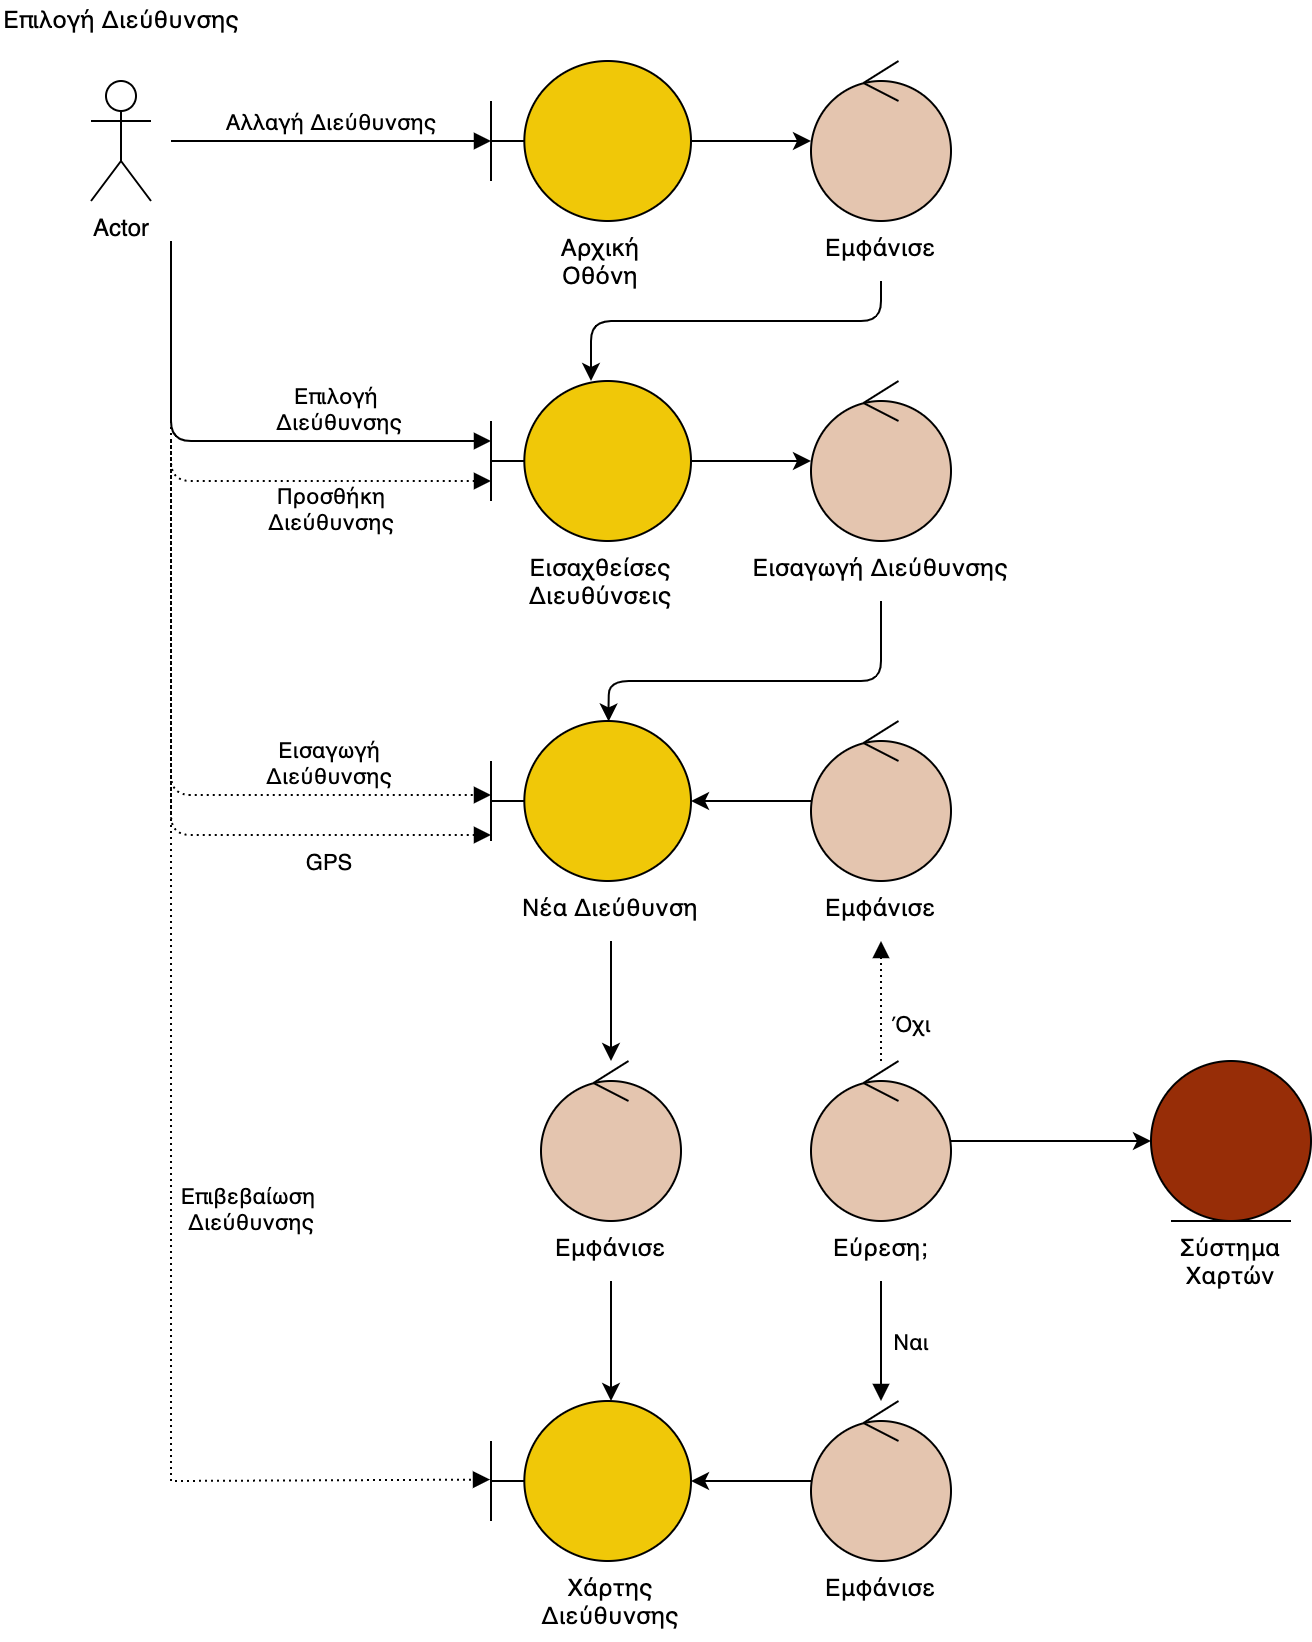

The diagram above was exported from draw.io. Its source (the exported page's mxGraphModel, read from the mxfile embedded in the PNG):
<mxGraphModel dx="1452" dy="1065" grid="1" gridSize="10" guides="1" tooltips="1" connect="1" arrows="1" fold="1" page="1" pageScale="1" pageWidth="850" pageHeight="1100" math="0" shadow="0">
  <root>
    <mxCell id="0" />
    <mxCell id="1" parent="0" />
    <mxCell id="79oA5LCMsvx89gKQDVUZ-1" value="Actor" style="shape=umlActor;verticalLabelPosition=bottom;verticalAlign=top;html=1;labelBackgroundColor=none;align=center;" parent="1" vertex="1">
      <mxGeometry x="80" y="130" width="30" height="60" as="geometry" />
    </mxCell>
    <mxCell id="VqOxDORk03WjtxossP3Z-4" style="edgeStyle=orthogonalEdgeStyle;rounded=0;orthogonalLoop=1;jettySize=auto;html=1;labelBackgroundColor=none;align=center;" parent="1" source="79oA5LCMsvx89gKQDVUZ-2" target="79oA5LCMsvx89gKQDVUZ-6" edge="1">
      <mxGeometry relative="1" as="geometry" />
    </mxCell>
    <mxCell id="79oA5LCMsvx89gKQDVUZ-2" value="" style="shape=umlBoundary;whiteSpace=wrap;html=1;labelBackgroundColor=none;align=center;fillColor=#F0C808;" parent="1" vertex="1">
      <mxGeometry x="280" y="120" width="100" height="80" as="geometry" />
    </mxCell>
    <mxCell id="79oA5LCMsvx89gKQDVUZ-5" value="Αλλαγή Διεύθυνσης" style="html=1;verticalAlign=bottom;endArrow=block;rounded=0;labelBackgroundColor=none;align=center;" parent="1" target="79oA5LCMsvx89gKQDVUZ-2" edge="1">
      <mxGeometry width="80" relative="1" as="geometry">
        <mxPoint x="120" y="160" as="sourcePoint" />
        <mxPoint x="460" y="240" as="targetPoint" />
      </mxGeometry>
    </mxCell>
    <mxCell id="VqOxDORk03WjtxossP3Z-5" style="edgeStyle=orthogonalEdgeStyle;rounded=1;orthogonalLoop=1;jettySize=auto;html=1;exitX=0.5;exitY=1;exitDx=0;exitDy=0;labelBackgroundColor=none;align=center;" parent="1" source="JB8wIz70gNwzi03Bl8Fk-2" target="79oA5LCMsvx89gKQDVUZ-7" edge="1">
      <mxGeometry relative="1" as="geometry">
        <Array as="points">
          <mxPoint x="475" y="250" />
          <mxPoint x="330" y="250" />
        </Array>
      </mxGeometry>
    </mxCell>
    <mxCell id="79oA5LCMsvx89gKQDVUZ-6" value="" style="ellipse;shape=umlControl;whiteSpace=wrap;html=1;labelBackgroundColor=none;align=center;fillColor=#E4C5AF;" parent="1" vertex="1">
      <mxGeometry x="440" y="120" width="70" height="80" as="geometry" />
    </mxCell>
    <mxCell id="VqOxDORk03WjtxossP3Z-6" style="edgeStyle=orthogonalEdgeStyle;rounded=0;orthogonalLoop=1;jettySize=auto;html=1;fillColor=#e51400;strokeColor=#000000;labelBackgroundColor=none;align=center;" parent="1" edge="1">
      <mxGeometry relative="1" as="geometry">
        <mxPoint x="380" y="320" as="sourcePoint" />
        <mxPoint x="440" y="320" as="targetPoint" />
      </mxGeometry>
    </mxCell>
    <mxCell id="79oA5LCMsvx89gKQDVUZ-7" value="" style="shape=umlBoundary;whiteSpace=wrap;html=1;labelBackgroundColor=none;align=center;fillColor=#F0C808;" parent="1" vertex="1">
      <mxGeometry x="280" y="280" width="100" height="80" as="geometry" />
    </mxCell>
    <mxCell id="79oA5LCMsvx89gKQDVUZ-11" value="Επιλογή &lt;br&gt;Διεύθυνσης" style="html=1;verticalAlign=bottom;endArrow=block;rounded=1;labelBackgroundColor=none;align=center;" parent="1" edge="1">
      <mxGeometry x="0.4118" width="80" relative="1" as="geometry">
        <mxPoint x="120" y="210" as="sourcePoint" />
        <mxPoint x="280" y="310" as="targetPoint" />
        <Array as="points">
          <mxPoint x="120" y="310" />
        </Array>
        <mxPoint as="offset" />
      </mxGeometry>
    </mxCell>
    <mxCell id="VqOxDORk03WjtxossP3Z-7" style="edgeStyle=orthogonalEdgeStyle;rounded=1;orthogonalLoop=1;jettySize=auto;html=1;fillColor=#e51400;strokeColor=#000000;exitX=0.5;exitY=1;exitDx=0;exitDy=0;entryX=0.588;entryY=0.003;entryDx=0;entryDy=0;entryPerimeter=0;labelBackgroundColor=none;align=center;" parent="1" source="JB8wIz70gNwzi03Bl8Fk-4" target="79oA5LCMsvx89gKQDVUZ-18" edge="1">
      <mxGeometry relative="1" as="geometry">
        <Array as="points">
          <mxPoint x="475" y="430" />
          <mxPoint x="339" y="430" />
        </Array>
        <mxPoint x="475" y="420" as="sourcePoint" />
      </mxGeometry>
    </mxCell>
    <mxCell id="79oA5LCMsvx89gKQDVUZ-12" value="" style="ellipse;shape=umlControl;whiteSpace=wrap;html=1;fillColor=#E4C5AF;fontColor=#ffffff;strokeColor=#000000;labelBackgroundColor=none;align=center;" parent="1" vertex="1">
      <mxGeometry x="440" y="280" width="70" height="80" as="geometry" />
    </mxCell>
    <mxCell id="79oA5LCMsvx89gKQDVUZ-15" value="Προσθήκη&lt;br&gt;Διεύθυνσης" style="html=1;verticalAlign=bottom;endArrow=block;rounded=1;fillColor=#e51400;strokeColor=#000000;labelBackgroundColor=none;align=center;dashed=1;dashPattern=1 2;" parent="1" edge="1">
      <mxGeometry x="0.4286" y="-30" width="80" relative="1" as="geometry">
        <mxPoint x="120" y="210" as="sourcePoint" />
        <mxPoint x="280" y="330" as="targetPoint" />
        <Array as="points">
          <mxPoint x="120" y="330" />
        </Array>
        <mxPoint as="offset" />
      </mxGeometry>
    </mxCell>
    <mxCell id="VqOxDORk03WjtxossP3Z-11" style="edgeStyle=orthogonalEdgeStyle;rounded=0;orthogonalLoop=1;jettySize=auto;html=1;fillColor=#0050ef;strokeColor=#000000;labelBackgroundColor=none;exitX=0.5;exitY=1;exitDx=0;exitDy=0;align=center;" parent="1" source="JB8wIz70gNwzi03Bl8Fk-5" target="79oA5LCMsvx89gKQDVUZ-42" edge="1">
      <mxGeometry relative="1" as="geometry" />
    </mxCell>
    <mxCell id="79oA5LCMsvx89gKQDVUZ-18" value="" style="shape=umlBoundary;whiteSpace=wrap;html=1;fillColor=#F0C808;fontColor=#ffffff;strokeColor=#000000;labelBackgroundColor=none;align=center;" parent="1" vertex="1">
      <mxGeometry x="280" y="450" width="100" height="80" as="geometry" />
    </mxCell>
    <mxCell id="79oA5LCMsvx89gKQDVUZ-22" value="Εισαγωγή&lt;br&gt;Διεύθυνσης" style="html=1;verticalAlign=bottom;endArrow=block;rounded=1;fillColor=#e51400;strokeColor=#000000;labelBackgroundColor=none;align=center;dashed=1;dashPattern=1 2;" parent="1" edge="1">
      <mxGeometry x="0.5726" width="80" relative="1" as="geometry">
        <mxPoint x="120" y="270" as="sourcePoint" />
        <mxPoint x="280" y="487" as="targetPoint" />
        <Array as="points">
          <mxPoint x="120" y="487" />
        </Array>
        <mxPoint as="offset" />
      </mxGeometry>
    </mxCell>
    <mxCell id="79oA5LCMsvx89gKQDVUZ-27" value="" style="shape=umlBoundary;whiteSpace=wrap;html=1;fillColor=#F0C808;fontColor=#ffffff;strokeColor=#000000;labelBackgroundColor=none;align=center;" parent="1" vertex="1">
      <mxGeometry x="280" y="790" width="100" height="80" as="geometry" />
    </mxCell>
    <mxCell id="VqOxDORk03WjtxossP3Z-16" style="edgeStyle=orthogonalEdgeStyle;rounded=0;orthogonalLoop=1;jettySize=auto;html=1;fillColor=#e51400;strokeColor=#000000;labelBackgroundColor=none;align=center;" parent="1" source="79oA5LCMsvx89gKQDVUZ-30" target="79oA5LCMsvx89gKQDVUZ-33" edge="1">
      <mxGeometry relative="1" as="geometry" />
    </mxCell>
    <mxCell id="79oA5LCMsvx89gKQDVUZ-30" value="" style="ellipse;shape=umlControl;whiteSpace=wrap;html=1;fillColor=#E4C5AF;fontColor=#ffffff;strokeColor=#000000;labelBackgroundColor=none;align=center;" parent="1" vertex="1">
      <mxGeometry x="440" y="620" width="70" height="80" as="geometry" />
    </mxCell>
    <mxCell id="VqOxDORk03WjtxossP3Z-15" style="edgeStyle=orthogonalEdgeStyle;rounded=0;orthogonalLoop=1;jettySize=auto;html=1;fillColor=#e51400;strokeColor=#000000;labelBackgroundColor=none;align=center;" parent="1" source="79oA5LCMsvx89gKQDVUZ-32" target="79oA5LCMsvx89gKQDVUZ-27" edge="1">
      <mxGeometry relative="1" as="geometry" />
    </mxCell>
    <mxCell id="79oA5LCMsvx89gKQDVUZ-32" value="" style="ellipse;shape=umlControl;whiteSpace=wrap;html=1;fillColor=#E4C5AF;fontColor=#ffffff;strokeColor=#000000;labelBackgroundColor=none;align=center;" parent="1" vertex="1">
      <mxGeometry x="440" y="790" width="70" height="80" as="geometry" />
    </mxCell>
    <mxCell id="79oA5LCMsvx89gKQDVUZ-33" value="" style="ellipse;shape=umlEntity;whiteSpace=wrap;html=1;fillColor=#972D07;fontColor=#ffffff;strokeColor=#000000;labelBackgroundColor=none;align=center;" parent="1" vertex="1">
      <mxGeometry x="610" y="620" width="80" height="80" as="geometry" />
    </mxCell>
    <mxCell id="79oA5LCMsvx89gKQDVUZ-35" value="Ναι" style="html=1;verticalAlign=bottom;endArrow=block;rounded=0;fillColor=#e51400;strokeColor=#000000;labelBackgroundColor=none;exitX=0.5;exitY=1;exitDx=0;exitDy=0;align=center;" parent="1" source="JB8wIz70gNwzi03Bl8Fk-8" target="79oA5LCMsvx89gKQDVUZ-32" edge="1">
      <mxGeometry x="0.3333" y="15" width="80" relative="1" as="geometry">
        <mxPoint x="500" y="640" as="sourcePoint" />
        <mxPoint x="430" y="690" as="targetPoint" />
        <mxPoint as="offset" />
      </mxGeometry>
    </mxCell>
    <mxCell id="VqOxDORk03WjtxossP3Z-9" style="edgeStyle=orthogonalEdgeStyle;rounded=0;orthogonalLoop=1;jettySize=auto;html=1;fillColor=#e3c800;strokeColor=#000000;labelBackgroundColor=none;align=center;" parent="1" source="79oA5LCMsvx89gKQDVUZ-36" target="79oA5LCMsvx89gKQDVUZ-18" edge="1">
      <mxGeometry relative="1" as="geometry" />
    </mxCell>
    <mxCell id="79oA5LCMsvx89gKQDVUZ-36" value="" style="ellipse;shape=umlControl;whiteSpace=wrap;html=1;fillColor=#E4C5AF;fontColor=#000000;strokeColor=#000000;labelBackgroundColor=none;align=center;" parent="1" vertex="1">
      <mxGeometry x="440" y="450" width="70" height="80" as="geometry" />
    </mxCell>
    <mxCell id="79oA5LCMsvx89gKQDVUZ-37" value="Όχι" style="html=1;verticalAlign=bottom;endArrow=block;rounded=0;fillColor=#f0a30a;strokeColor=#000000;labelBackgroundColor=none;align=center;entryX=0.5;entryY=1;entryDx=0;entryDy=0;dashed=1;dashPattern=1 2;" parent="1" source="79oA5LCMsvx89gKQDVUZ-30" target="JB8wIz70gNwzi03Bl8Fk-6" edge="1">
      <mxGeometry x="-0.6667" y="-15" width="80" relative="1" as="geometry">
        <mxPoint x="547.7898118506587" y="594.8301426831908" as="sourcePoint" />
        <mxPoint x="522.3648628424894" y="645.2702743150212" as="targetPoint" />
        <mxPoint as="offset" />
      </mxGeometry>
    </mxCell>
    <mxCell id="79oA5LCMsvx89gKQDVUZ-39" value="Επιβεβαίωση &lt;br&gt;Διεύθυνσης" style="html=1;verticalAlign=bottom;endArrow=block;rounded=0;fillColor=#e51400;strokeColor=#000000;entryX=-0.005;entryY=0.491;entryDx=0;entryDy=0;entryPerimeter=0;labelBackgroundColor=none;align=center;dashed=1;dashPattern=1 2;" parent="1" edge="1" target="79oA5LCMsvx89gKQDVUZ-27">
      <mxGeometry x="0.1773" y="40" width="80" relative="1" as="geometry">
        <mxPoint x="120" y="310" as="sourcePoint" />
        <mxPoint x="270" y="790" as="targetPoint" />
        <Array as="points">
          <mxPoint x="120" y="830" />
        </Array>
        <mxPoint as="offset" />
      </mxGeometry>
    </mxCell>
    <mxCell id="79oA5LCMsvx89gKQDVUZ-41" value="GPS" style="html=1;verticalAlign=bottom;endArrow=block;rounded=1;fillColor=#0050ef;strokeColor=#000000;labelBackgroundColor=none;align=center;dashed=1;dashPattern=1 2;" parent="1" edge="1">
      <mxGeometry x="0.597" y="-23" width="80" relative="1" as="geometry">
        <mxPoint x="120" y="270" as="sourcePoint" />
        <mxPoint x="280" y="507" as="targetPoint" />
        <Array as="points">
          <mxPoint x="120" y="507" />
        </Array>
        <mxPoint as="offset" />
      </mxGeometry>
    </mxCell>
    <mxCell id="VqOxDORk03WjtxossP3Z-13" style="edgeStyle=orthogonalEdgeStyle;rounded=0;orthogonalLoop=1;jettySize=auto;html=1;fillColor=#0050ef;strokeColor=#000000;labelBackgroundColor=none;exitX=0.5;exitY=1;exitDx=0;exitDy=0;align=center;" parent="1" source="JB8wIz70gNwzi03Bl8Fk-9" target="79oA5LCMsvx89gKQDVUZ-27" edge="1">
      <mxGeometry relative="1" as="geometry">
        <Array as="points">
          <mxPoint x="340" y="780" />
          <mxPoint x="340" y="780" />
        </Array>
      </mxGeometry>
    </mxCell>
    <mxCell id="79oA5LCMsvx89gKQDVUZ-42" value="" style="ellipse;shape=umlControl;whiteSpace=wrap;html=1;fillColor=#E4C5AF;fontColor=#ffffff;strokeColor=#000000;labelBackgroundColor=none;align=center;" parent="1" vertex="1">
      <mxGeometry x="305" y="620" width="70" height="80" as="geometry" />
    </mxCell>
    <mxCell id="79oA5LCMsvx89gKQDVUZ-45" value="Επιλογή Διεύθυνσης" style="text;html=1;align=center;verticalAlign=middle;resizable=0;points=[];autosize=1;strokeColor=none;fillColor=none;labelBackgroundColor=none;" parent="1" vertex="1">
      <mxGeometry x="35" y="90" width="120" height="20" as="geometry" />
    </mxCell>
    <mxCell id="JB8wIz70gNwzi03Bl8Fk-1" value="&lt;meta charset=&quot;utf-8&quot;&gt;&lt;span style=&quot;color: rgb(0, 0, 0); font-family: helvetica; font-size: 12px; font-style: normal; font-weight: 400; letter-spacing: normal; text-indent: 0px; text-transform: none; word-spacing: 0px; display: inline; float: none;&quot;&gt;Αρχική&lt;/span&gt;&lt;br style=&quot;color: rgb(0, 0, 0); font-family: helvetica; font-size: 12px; font-style: normal; font-weight: 400; letter-spacing: normal; text-indent: 0px; text-transform: none; word-spacing: 0px;&quot;&gt;&lt;span style=&quot;color: rgb(0, 0, 0); font-family: helvetica; font-size: 12px; font-style: normal; font-weight: 400; letter-spacing: normal; text-indent: 0px; text-transform: none; word-spacing: 0px; display: inline; float: none;&quot;&gt;Οθόνη&lt;/span&gt;" style="text;whiteSpace=wrap;html=1;align=center;labelBackgroundColor=none;" vertex="1" parent="1">
      <mxGeometry x="300" y="200" width="70" height="40" as="geometry" />
    </mxCell>
    <mxCell id="JB8wIz70gNwzi03Bl8Fk-2" value="&lt;meta charset=&quot;utf-8&quot;&gt;&lt;span style=&quot;color: rgb(0, 0, 0); font-family: helvetica; font-size: 12px; font-style: normal; font-weight: 400; letter-spacing: normal; text-indent: 0px; text-transform: none; word-spacing: 0px; display: inline; float: none;&quot;&gt;Εμφάνισε&lt;/span&gt;" style="text;whiteSpace=wrap;html=1;align=center;labelBackgroundColor=none;" vertex="1" parent="1">
      <mxGeometry x="435" y="200" width="80" height="30" as="geometry" />
    </mxCell>
    <mxCell id="JB8wIz70gNwzi03Bl8Fk-3" value="&lt;meta charset=&quot;utf-8&quot;&gt;&lt;span style=&quot;color: rgb(0, 0, 0); font-family: helvetica; font-size: 12px; font-style: normal; font-weight: 400; letter-spacing: normal; text-indent: 0px; text-transform: none; word-spacing: 0px; display: inline; float: none;&quot;&gt;Εισαχθείσες&lt;/span&gt;&lt;br style=&quot;color: rgb(0, 0, 0); font-family: helvetica; font-size: 12px; font-style: normal; font-weight: 400; letter-spacing: normal; text-indent: 0px; text-transform: none; word-spacing: 0px;&quot;&gt;&lt;span style=&quot;color: rgb(0, 0, 0); font-family: helvetica; font-size: 12px; font-style: normal; font-weight: 400; letter-spacing: normal; text-indent: 0px; text-transform: none; word-spacing: 0px; display: inline; float: none;&quot;&gt;Διευθύνσεις&lt;/span&gt;" style="text;whiteSpace=wrap;html=1;labelBackgroundColor=none;align=center;" vertex="1" parent="1">
      <mxGeometry x="285" y="360" width="100" height="40" as="geometry" />
    </mxCell>
    <mxCell id="JB8wIz70gNwzi03Bl8Fk-4" value="&lt;meta charset=&quot;utf-8&quot;&gt;&lt;span style=&quot;font-family: helvetica; font-size: 12px; font-style: normal; font-weight: 400; letter-spacing: normal; text-indent: 0px; text-transform: none; word-spacing: 0px; display: inline; float: none;&quot;&gt;Εισαγωγή Διεύθυνσης&lt;/span&gt;" style="text;whiteSpace=wrap;html=1;align=center;labelBackgroundColor=none;fontColor=#000000;" vertex="1" parent="1">
      <mxGeometry x="400" y="360" width="150" height="30" as="geometry" />
    </mxCell>
    <mxCell id="JB8wIz70gNwzi03Bl8Fk-5" value="&lt;meta charset=&quot;utf-8&quot;&gt;&lt;span style=&quot;font-family: helvetica; font-size: 12px; font-style: normal; font-weight: 400; letter-spacing: normal; text-indent: 0px; text-transform: none; word-spacing: 0px; display: inline; float: none;&quot;&gt;Νέα Διεύθυνση&lt;/span&gt;" style="text;whiteSpace=wrap;html=1;fontColor=#000000;align=center;labelBackgroundColor=none;" vertex="1" parent="1">
      <mxGeometry x="285" y="530" width="110" height="30" as="geometry" />
    </mxCell>
    <mxCell id="JB8wIz70gNwzi03Bl8Fk-6" value="&lt;meta charset=&quot;utf-8&quot;&gt;&lt;span style=&quot;color: rgb(0, 0, 0); font-family: helvetica; font-size: 12px; font-style: normal; font-weight: 400; letter-spacing: normal; text-indent: 0px; text-transform: none; word-spacing: 0px; display: inline; float: none;&quot;&gt;Εμφάνισε&lt;/span&gt;" style="text;whiteSpace=wrap;html=1;fontColor=#000000;labelBackgroundColor=none;align=center;" vertex="1" parent="1">
      <mxGeometry x="435" y="530" width="80" height="30" as="geometry" />
    </mxCell>
    <mxCell id="JB8wIz70gNwzi03Bl8Fk-7" value="&lt;meta charset=&quot;utf-8&quot;&gt;&lt;span style=&quot;font-family: helvetica; font-size: 12px; font-style: normal; font-weight: 400; letter-spacing: normal; text-indent: 0px; text-transform: none; word-spacing: 0px; display: inline; float: none;&quot;&gt;Σύστημα&lt;/span&gt;&lt;br style=&quot;font-family: helvetica; font-size: 12px; font-style: normal; font-weight: 400; letter-spacing: normal; text-indent: 0px; text-transform: none; word-spacing: 0px;&quot;&gt;&lt;span style=&quot;font-family: helvetica; font-size: 12px; font-style: normal; font-weight: 400; letter-spacing: normal; text-indent: 0px; text-transform: none; word-spacing: 0px; display: inline; float: none;&quot;&gt;Χαρτών&lt;/span&gt;" style="text;whiteSpace=wrap;html=1;fontColor=#000000;align=center;labelBackgroundColor=none;" vertex="1" parent="1">
      <mxGeometry x="610" y="700" width="80" height="40" as="geometry" />
    </mxCell>
    <mxCell id="JB8wIz70gNwzi03Bl8Fk-8" value="&lt;meta charset=&quot;utf-8&quot;&gt;&lt;span style=&quot;font-family: helvetica; font-size: 12px; font-style: normal; font-weight: 400; letter-spacing: normal; text-indent: 0px; text-transform: none; word-spacing: 0px; display: inline; float: none;&quot;&gt;Εύρεση;&lt;/span&gt;" style="text;whiteSpace=wrap;html=1;fontColor=#000000;align=center;labelBackgroundColor=none;" vertex="1" parent="1">
      <mxGeometry x="440" y="700" width="70" height="30" as="geometry" />
    </mxCell>
    <mxCell id="JB8wIz70gNwzi03Bl8Fk-9" value="&lt;meta charset=&quot;utf-8&quot;&gt;&lt;span style=&quot;font-family: helvetica; font-size: 12px; font-style: normal; font-weight: 400; letter-spacing: normal; text-indent: 0px; text-transform: none; word-spacing: 0px; display: inline; float: none;&quot;&gt;Εμφάνισε&lt;/span&gt;" style="text;whiteSpace=wrap;html=1;fontColor=#000000;align=center;labelBackgroundColor=none;" vertex="1" parent="1">
      <mxGeometry x="300" y="700" width="80" height="30" as="geometry" />
    </mxCell>
    <mxCell id="JB8wIz70gNwzi03Bl8Fk-10" value="&lt;meta charset=&quot;utf-8&quot;&gt;&lt;span style=&quot;font-family: helvetica; font-size: 12px; font-style: normal; font-weight: 400; letter-spacing: normal; text-indent: 0px; text-transform: none; word-spacing: 0px; display: inline; float: none;&quot;&gt;Χάρτης&lt;/span&gt;&lt;br style=&quot;font-family: helvetica; font-size: 12px; font-style: normal; font-weight: 400; letter-spacing: normal; text-indent: 0px; text-transform: none; word-spacing: 0px;&quot;&gt;&lt;span style=&quot;font-family: helvetica; font-size: 12px; font-style: normal; font-weight: 400; letter-spacing: normal; text-indent: 0px; text-transform: none; word-spacing: 0px; display: inline; float: none;&quot;&gt;Διεύθυνσης&lt;/span&gt;" style="text;whiteSpace=wrap;html=1;fontColor=#000000;align=center;labelBackgroundColor=none;" vertex="1" parent="1">
      <mxGeometry x="295" y="870" width="90" height="40" as="geometry" />
    </mxCell>
    <mxCell id="JB8wIz70gNwzi03Bl8Fk-11" value="&lt;meta charset=&quot;utf-8&quot;&gt;&lt;span style=&quot;font-family: helvetica; font-size: 12px; font-style: normal; font-weight: 400; letter-spacing: normal; text-indent: 0px; text-transform: none; word-spacing: 0px; display: inline; float: none;&quot;&gt;Εμφάνισε&lt;/span&gt;" style="text;whiteSpace=wrap;html=1;fontColor=#000000;align=center;labelBackgroundColor=none;" vertex="1" parent="1">
      <mxGeometry x="435" y="870" width="80" height="30" as="geometry" />
    </mxCell>
  </root>
</mxGraphModel>